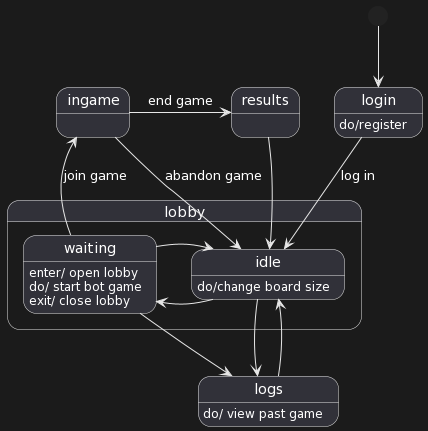

The diagram above was rendered by PlantUML. Its source (embedded in the PNG):
@startuml
!pragma teoz true

[*] --> login

login : do/register

State lobby {
 State idle {
  idle : do/change board size
 }
 State waiting {
  waiting : enter/ open lobby
  waiting : do/ start bot game
  waiting : exit/ close lobby
 }
 idle -right-> waiting
 waiting -left-> idle
}

State logs {
 logs: do/ view past game
}

waiting --> logs
idle --> logs
logs -up-> idle

login -down-> idle : log in

State ingame {
}

waiting -right-> ingame : join game
ingame --> idle : abandon game

ingame -> results : end game
results -down-> idle
@enduml